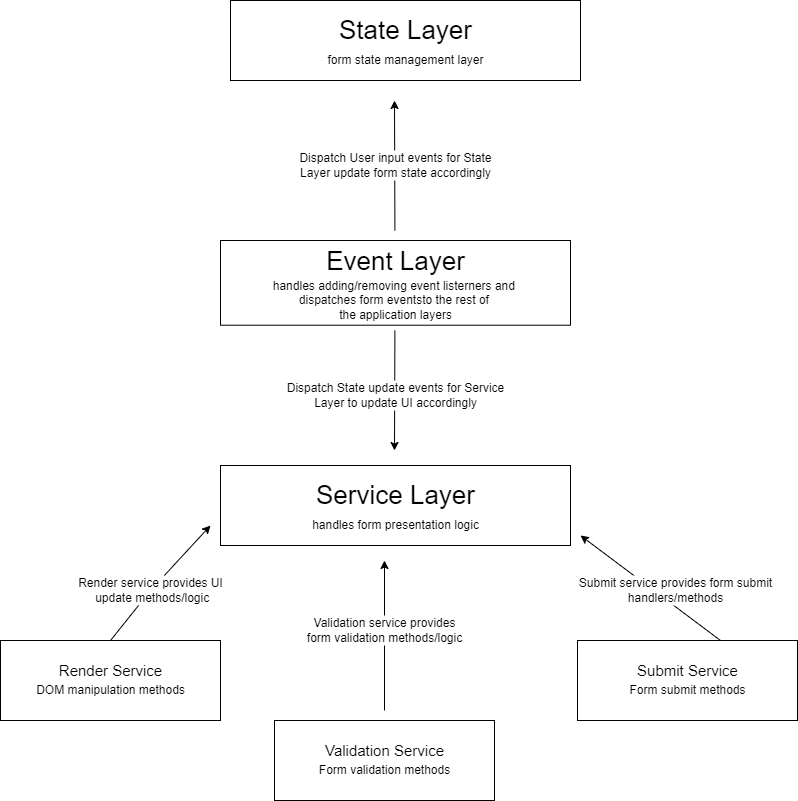

The diagram above was exported from draw.io. Its source (the exported page's mxGraphModel, read from the mxfile embedded in the PNG):
<mxGraphModel dx="868" dy="1619" grid="1" gridSize="10" guides="1" tooltips="1" connect="1" arrows="1" fold="1" page="1" pageScale="1" pageWidth="827" pageHeight="1169" math="0" shadow="0">
  <root>
    <mxCell id="0" />
    <mxCell id="1" parent="0" />
    <mxCell id="SKyM9ff1Q_0aMyVNnnxy-8" value="" style="group" vertex="1" connectable="0" parent="1">
      <mxGeometry x="250" y="385" width="350" height="80" as="geometry" />
    </mxCell>
    <mxCell id="SKyM9ff1Q_0aMyVNnnxy-5" value="" style="rounded=0;whiteSpace=wrap;html=1;" vertex="1" parent="SKyM9ff1Q_0aMyVNnnxy-8">
      <mxGeometry width="350" height="80" as="geometry" />
    </mxCell>
    <mxCell id="SKyM9ff1Q_0aMyVNnnxy-6" value="&lt;font style=&quot;font-size: 26px;&quot;&gt;Service Layer&lt;/font&gt;" style="text;html=1;resizable=0;autosize=1;align=center;verticalAlign=middle;points=[];fillColor=none;strokeColor=none;rounded=0;" vertex="1" parent="SKyM9ff1Q_0aMyVNnnxy-8">
      <mxGeometry x="90" y="20" width="170" height="20" as="geometry" />
    </mxCell>
    <mxCell id="SKyM9ff1Q_0aMyVNnnxy-7" value="handles form presentation logic" style="text;html=1;resizable=0;autosize=1;align=center;verticalAlign=middle;points=[];fillColor=none;strokeColor=none;rounded=0;" vertex="1" parent="SKyM9ff1Q_0aMyVNnnxy-8">
      <mxGeometry x="85" y="50" width="180" height="20" as="geometry" />
    </mxCell>
    <mxCell id="SKyM9ff1Q_0aMyVNnnxy-9" value="" style="group" vertex="1" connectable="0" parent="1">
      <mxGeometry x="250" y="160" width="350" height="90" as="geometry" />
    </mxCell>
    <mxCell id="SKyM9ff1Q_0aMyVNnnxy-1" value="" style="rounded=0;whiteSpace=wrap;html=1;" vertex="1" parent="SKyM9ff1Q_0aMyVNnnxy-9">
      <mxGeometry width="350" height="84.70588235294117" as="geometry" />
    </mxCell>
    <mxCell id="SKyM9ff1Q_0aMyVNnnxy-2" value="&lt;font style=&quot;font-size: 26px;&quot;&gt;Event Layer&lt;/font&gt;" style="text;html=1;resizable=0;autosize=1;align=center;verticalAlign=middle;points=[];fillColor=none;strokeColor=none;rounded=0;" vertex="1" parent="SKyM9ff1Q_0aMyVNnnxy-9">
      <mxGeometry x="100" y="11.176470588235293" width="150" height="20" as="geometry" />
    </mxCell>
    <mxCell id="SKyM9ff1Q_0aMyVNnnxy-4" value="handles adding/removing event listerners and &lt;br&gt;dispatches form eventsto the rest of &lt;br&gt;the application layers" style="text;html=1;resizable=0;autosize=1;align=center;verticalAlign=middle;points=[];fillColor=none;strokeColor=none;rounded=0;" vertex="1" parent="SKyM9ff1Q_0aMyVNnnxy-9">
      <mxGeometry x="45" y="35.05882352941177" width="260" height="50" as="geometry" />
    </mxCell>
    <mxCell id="SKyM9ff1Q_0aMyVNnnxy-10" value="" style="group" vertex="1" connectable="0" parent="1">
      <mxGeometry x="30" y="560" width="220" height="80" as="geometry" />
    </mxCell>
    <mxCell id="SKyM9ff1Q_0aMyVNnnxy-11" value="" style="rounded=0;whiteSpace=wrap;html=1;" vertex="1" parent="SKyM9ff1Q_0aMyVNnnxy-10">
      <mxGeometry width="220" height="80" as="geometry" />
    </mxCell>
    <mxCell id="SKyM9ff1Q_0aMyVNnnxy-12" value="&lt;span style=&quot;font-size: 15px;&quot;&gt;Render Service&lt;/span&gt;" style="text;html=1;resizable=0;autosize=1;align=center;verticalAlign=middle;points=[];fillColor=none;strokeColor=none;rounded=0;" vertex="1" parent="SKyM9ff1Q_0aMyVNnnxy-10">
      <mxGeometry x="49.99571428571428" y="20" width="120" height="20" as="geometry" />
    </mxCell>
    <mxCell id="SKyM9ff1Q_0aMyVNnnxy-13" value="DOM manipulation methods" style="text;html=1;resizable=0;autosize=1;align=center;verticalAlign=middle;points=[];fillColor=none;strokeColor=none;rounded=0;" vertex="1" parent="SKyM9ff1Q_0aMyVNnnxy-10">
      <mxGeometry x="30.004285714285718" y="40" width="160" height="20" as="geometry" />
    </mxCell>
    <mxCell id="SKyM9ff1Q_0aMyVNnnxy-14" value="" style="group" vertex="1" connectable="0" parent="1">
      <mxGeometry x="304" y="640" width="220" height="80" as="geometry" />
    </mxCell>
    <mxCell id="SKyM9ff1Q_0aMyVNnnxy-15" value="" style="rounded=0;whiteSpace=wrap;html=1;" vertex="1" parent="SKyM9ff1Q_0aMyVNnnxy-14">
      <mxGeometry width="220" height="80" as="geometry" />
    </mxCell>
    <mxCell id="SKyM9ff1Q_0aMyVNnnxy-16" value="&lt;span style=&quot;font-size: 15px;&quot;&gt;Validation Service&lt;/span&gt;" style="text;html=1;resizable=0;autosize=1;align=center;verticalAlign=middle;points=[];fillColor=none;strokeColor=none;rounded=0;" vertex="1" parent="SKyM9ff1Q_0aMyVNnnxy-14">
      <mxGeometry x="44.99571428571428" y="20" width="130" height="20" as="geometry" />
    </mxCell>
    <mxCell id="SKyM9ff1Q_0aMyVNnnxy-17" value="Form validation methods" style="text;html=1;resizable=0;autosize=1;align=center;verticalAlign=middle;points=[];fillColor=none;strokeColor=none;rounded=0;" vertex="1" parent="SKyM9ff1Q_0aMyVNnnxy-14">
      <mxGeometry x="35.004285714285714" y="40" width="150" height="20" as="geometry" />
    </mxCell>
    <mxCell id="SKyM9ff1Q_0aMyVNnnxy-23" value="" style="group" vertex="1" connectable="0" parent="1">
      <mxGeometry x="607" y="560" width="220" height="80" as="geometry" />
    </mxCell>
    <mxCell id="SKyM9ff1Q_0aMyVNnnxy-24" value="" style="rounded=0;whiteSpace=wrap;html=1;" vertex="1" parent="SKyM9ff1Q_0aMyVNnnxy-23">
      <mxGeometry width="220" height="80" as="geometry" />
    </mxCell>
    <mxCell id="SKyM9ff1Q_0aMyVNnnxy-25" value="&lt;span style=&quot;font-size: 15px;&quot;&gt;Submit Service&lt;/span&gt;" style="text;html=1;resizable=0;autosize=1;align=center;verticalAlign=middle;points=[];fillColor=none;strokeColor=none;rounded=0;" vertex="1" parent="SKyM9ff1Q_0aMyVNnnxy-23">
      <mxGeometry x="49.99571428571428" y="20" width="120" height="20" as="geometry" />
    </mxCell>
    <mxCell id="SKyM9ff1Q_0aMyVNnnxy-26" value="Form submit methods" style="text;html=1;resizable=0;autosize=1;align=center;verticalAlign=middle;points=[];fillColor=none;strokeColor=none;rounded=0;" vertex="1" parent="SKyM9ff1Q_0aMyVNnnxy-23">
      <mxGeometry x="45.004285714285714" y="40" width="130" height="20" as="geometry" />
    </mxCell>
    <mxCell id="SKyM9ff1Q_0aMyVNnnxy-27" value="" style="group" vertex="1" connectable="0" parent="1">
      <mxGeometry x="260" y="-80" width="350" height="80" as="geometry" />
    </mxCell>
    <mxCell id="SKyM9ff1Q_0aMyVNnnxy-28" value="" style="rounded=0;whiteSpace=wrap;html=1;" vertex="1" parent="SKyM9ff1Q_0aMyVNnnxy-27">
      <mxGeometry width="350" height="80" as="geometry" />
    </mxCell>
    <mxCell id="SKyM9ff1Q_0aMyVNnnxy-29" value="&lt;font style=&quot;font-size: 26px;&quot;&gt;State Layer&lt;/font&gt;" style="text;html=1;resizable=0;autosize=1;align=center;verticalAlign=middle;points=[];fillColor=none;strokeColor=none;rounded=0;" vertex="1" parent="SKyM9ff1Q_0aMyVNnnxy-27">
      <mxGeometry x="100" y="20" width="150" height="20" as="geometry" />
    </mxCell>
    <mxCell id="SKyM9ff1Q_0aMyVNnnxy-30" value="form state management layer" style="text;html=1;resizable=0;autosize=1;align=center;verticalAlign=middle;points=[];fillColor=none;strokeColor=none;rounded=0;" vertex="1" parent="SKyM9ff1Q_0aMyVNnnxy-27">
      <mxGeometry x="90" y="50" width="170" height="20" as="geometry" />
    </mxCell>
    <mxCell id="SKyM9ff1Q_0aMyVNnnxy-35" value="" style="endArrow=classic;html=1;rounded=0;fontSize=15;startArrow=none;" edge="1" parent="1" source="SKyM9ff1Q_0aMyVNnnxy-37">
      <mxGeometry width="50" height="50" relative="1" as="geometry">
        <mxPoint x="140" y="560" as="sourcePoint" />
        <mxPoint x="240" y="445" as="targetPoint" />
      </mxGeometry>
    </mxCell>
    <mxCell id="SKyM9ff1Q_0aMyVNnnxy-38" value="" style="endArrow=classic;html=1;rounded=0;fontSize=15;" edge="1" parent="1">
      <mxGeometry width="50" height="50" relative="1" as="geometry">
        <mxPoint x="414" y="630" as="sourcePoint" />
        <mxPoint x="414" y="480" as="targetPoint" />
      </mxGeometry>
    </mxCell>
    <mxCell id="SKyM9ff1Q_0aMyVNnnxy-39" value="Validation service provides&lt;br&gt;form validation methods/logic" style="text;html=1;resizable=0;autosize=1;align=center;verticalAlign=middle;points=[];rounded=0;fillColor=default;" vertex="1" parent="1">
      <mxGeometry x="329.00428571428574" y="535" width="170" height="30" as="geometry" />
    </mxCell>
    <mxCell id="SKyM9ff1Q_0aMyVNnnxy-40" value="" style="endArrow=classic;html=1;rounded=0;fontSize=15;" edge="1" parent="1">
      <mxGeometry width="50" height="50" relative="1" as="geometry">
        <mxPoint x="750" y="560" as="sourcePoint" />
        <mxPoint x="610" y="455" as="targetPoint" />
      </mxGeometry>
    </mxCell>
    <mxCell id="SKyM9ff1Q_0aMyVNnnxy-41" value="Submit service provides form submit&lt;br&gt;handlers/methods" style="text;html=1;resizable=0;autosize=1;align=center;verticalAlign=middle;points=[];fillColor=default;strokeColor=none;rounded=0;" vertex="1" parent="1">
      <mxGeometry x="600.0042857142857" y="495" width="210" height="30" as="geometry" />
    </mxCell>
    <mxCell id="SKyM9ff1Q_0aMyVNnnxy-42" value="" style="endArrow=classic;html=1;rounded=0;fontSize=15;" edge="1" parent="1">
      <mxGeometry width="50" height="50" relative="1" as="geometry">
        <mxPoint x="424.41" y="250" as="sourcePoint" />
        <mxPoint x="424" y="370" as="targetPoint" />
      </mxGeometry>
    </mxCell>
    <mxCell id="SKyM9ff1Q_0aMyVNnnxy-43" value="Dispatch State update events for Service&lt;br&gt;Layer to update UI accordingly" style="text;html=1;resizable=0;autosize=1;align=center;verticalAlign=middle;points=[];fillColor=default;strokeColor=none;rounded=0;" vertex="1" parent="1">
      <mxGeometry x="310.00428571428574" y="300" width="230" height="30" as="geometry" />
    </mxCell>
    <mxCell id="SKyM9ff1Q_0aMyVNnnxy-44" value="" style="endArrow=classic;html=1;rounded=0;fontSize=15;" edge="1" parent="1">
      <mxGeometry width="50" height="50" relative="1" as="geometry">
        <mxPoint x="424.40999999999997" y="150" as="sourcePoint" />
        <mxPoint x="424" y="20" as="targetPoint" />
      </mxGeometry>
    </mxCell>
    <mxCell id="SKyM9ff1Q_0aMyVNnnxy-45" value="Dispatch User input events for State&lt;br&gt;Layer update form state accordingly" style="text;html=1;resizable=0;autosize=1;align=center;verticalAlign=middle;points=[];fillColor=default;strokeColor=none;rounded=0;" vertex="1" parent="1">
      <mxGeometry x="320.00428571428574" y="70" width="210" height="30" as="geometry" />
    </mxCell>
    <mxCell id="SKyM9ff1Q_0aMyVNnnxy-37" value="Render service provides UI&lt;br&gt;&amp;nbsp;update methods/logic" style="text;html=1;resizable=0;autosize=1;align=center;verticalAlign=middle;points=[];fillColor=none;strokeColor=none;rounded=0;" vertex="1" parent="1">
      <mxGeometry x="100.00428571428574" y="495" width="160" height="30" as="geometry" />
    </mxCell>
    <mxCell id="SKyM9ff1Q_0aMyVNnnxy-48" value="" style="endArrow=none;html=1;rounded=0;fontSize=15;" edge="1" parent="1" target="SKyM9ff1Q_0aMyVNnnxy-37">
      <mxGeometry width="50" height="50" relative="1" as="geometry">
        <mxPoint x="140" y="560" as="sourcePoint" />
        <mxPoint x="240" y="445" as="targetPoint" />
      </mxGeometry>
    </mxCell>
  </root>
</mxGraphModel>